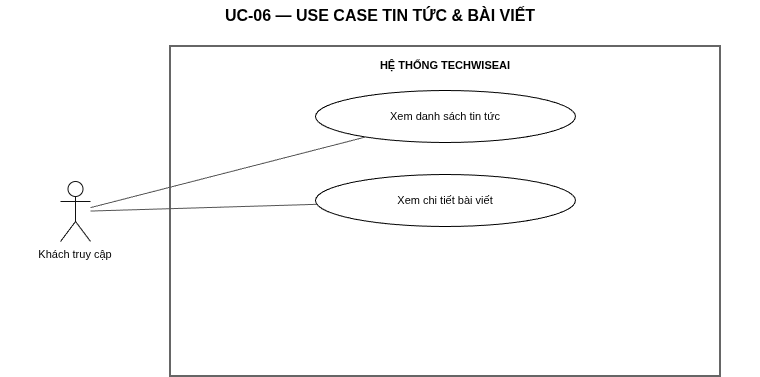

The diagram above was exported from draw.io. Its source (the exported page's mxGraphModel, read from the mxfile embedded in the PNG):
<mxGraphModel dx="1414" dy="751" grid="1" gridSize="10" guides="1" tooltips="1" connect="1" arrows="1" fold="1" page="1" pageScale="1" pageWidth="760" pageHeight="390" math="0" shadow="0">
  <root>
    <mxCell id="0" />
    <mxCell id="1" parent="0" />
    <mxCell id="n2" parent="1" style="fontFamily=Helvetica;html=0;whiteSpace=wrap;text;align=center;verticalAlign=middle;fontSize=16;fontStyle=1;" value="UC-06 — USE CASE TIN TỨC &amp; BÀI VIẾT" vertex="1">
      <mxGeometry height="30" width="760" y="10" as="geometry" />
    </mxCell>
    <mxCell id="n3" parent="1" style="fontFamily=Helvetica;html=0;whiteSpace=wrap;rounded=0;fillColor=none;strokeColor=#333333;strokeWidth=1.5;verticalAlign=top;fontSize=11;fontStyle=1;spacingTop=6;" value="HỆ THỐNG TECHWISEAI" vertex="1">
      <mxGeometry height="330" width="550" x="170" y="56" as="geometry" />
    </mxCell>
    <mxCell id="n4" parent="1" style="fontFamily=Helvetica;html=0;whiteSpace=wrap;ellipse;fillColor=#FFFFFF;strokeColor=#000000;fontSize=11;" value="Xem danh sách tin tức" vertex="1">
      <mxGeometry height="52" width="260" x="315" y="100" as="geometry" />
    </mxCell>
    <mxCell id="n5" parent="1" style="fontFamily=Helvetica;html=0;whiteSpace=wrap;ellipse;fillColor=#FFFFFF;strokeColor=#000000;fontSize=11;" value="Xem chi tiết bài viết" vertex="1">
      <mxGeometry height="52" width="260" x="315" y="184" as="geometry" />
    </mxCell>
    <mxCell id="n6" parent="1" style="shape=umlActor;verticalLabelPosition=bottom;verticalAlign=top;html=0;strokeColor=#111111;fillColor=#FFFFFF;fontSize=11;" value="Khách truy cập" vertex="1">
      <mxGeometry height="60" width="30" x="60" y="191" as="geometry" />
    </mxCell>
    <mxCell id="n7" edge="1" parent="1" source="n6" style="endArrow=none;html=0;strokeColor=#555555;" target="n4" value="">
      <mxGeometry relative="1" as="geometry" />
    </mxCell>
    <mxCell id="n8" edge="1" parent="1" source="n6" style="endArrow=none;html=0;strokeColor=#555555;" target="n5" value="">
      <mxGeometry relative="1" as="geometry" />
    </mxCell>
  </root>
</mxGraphModel>